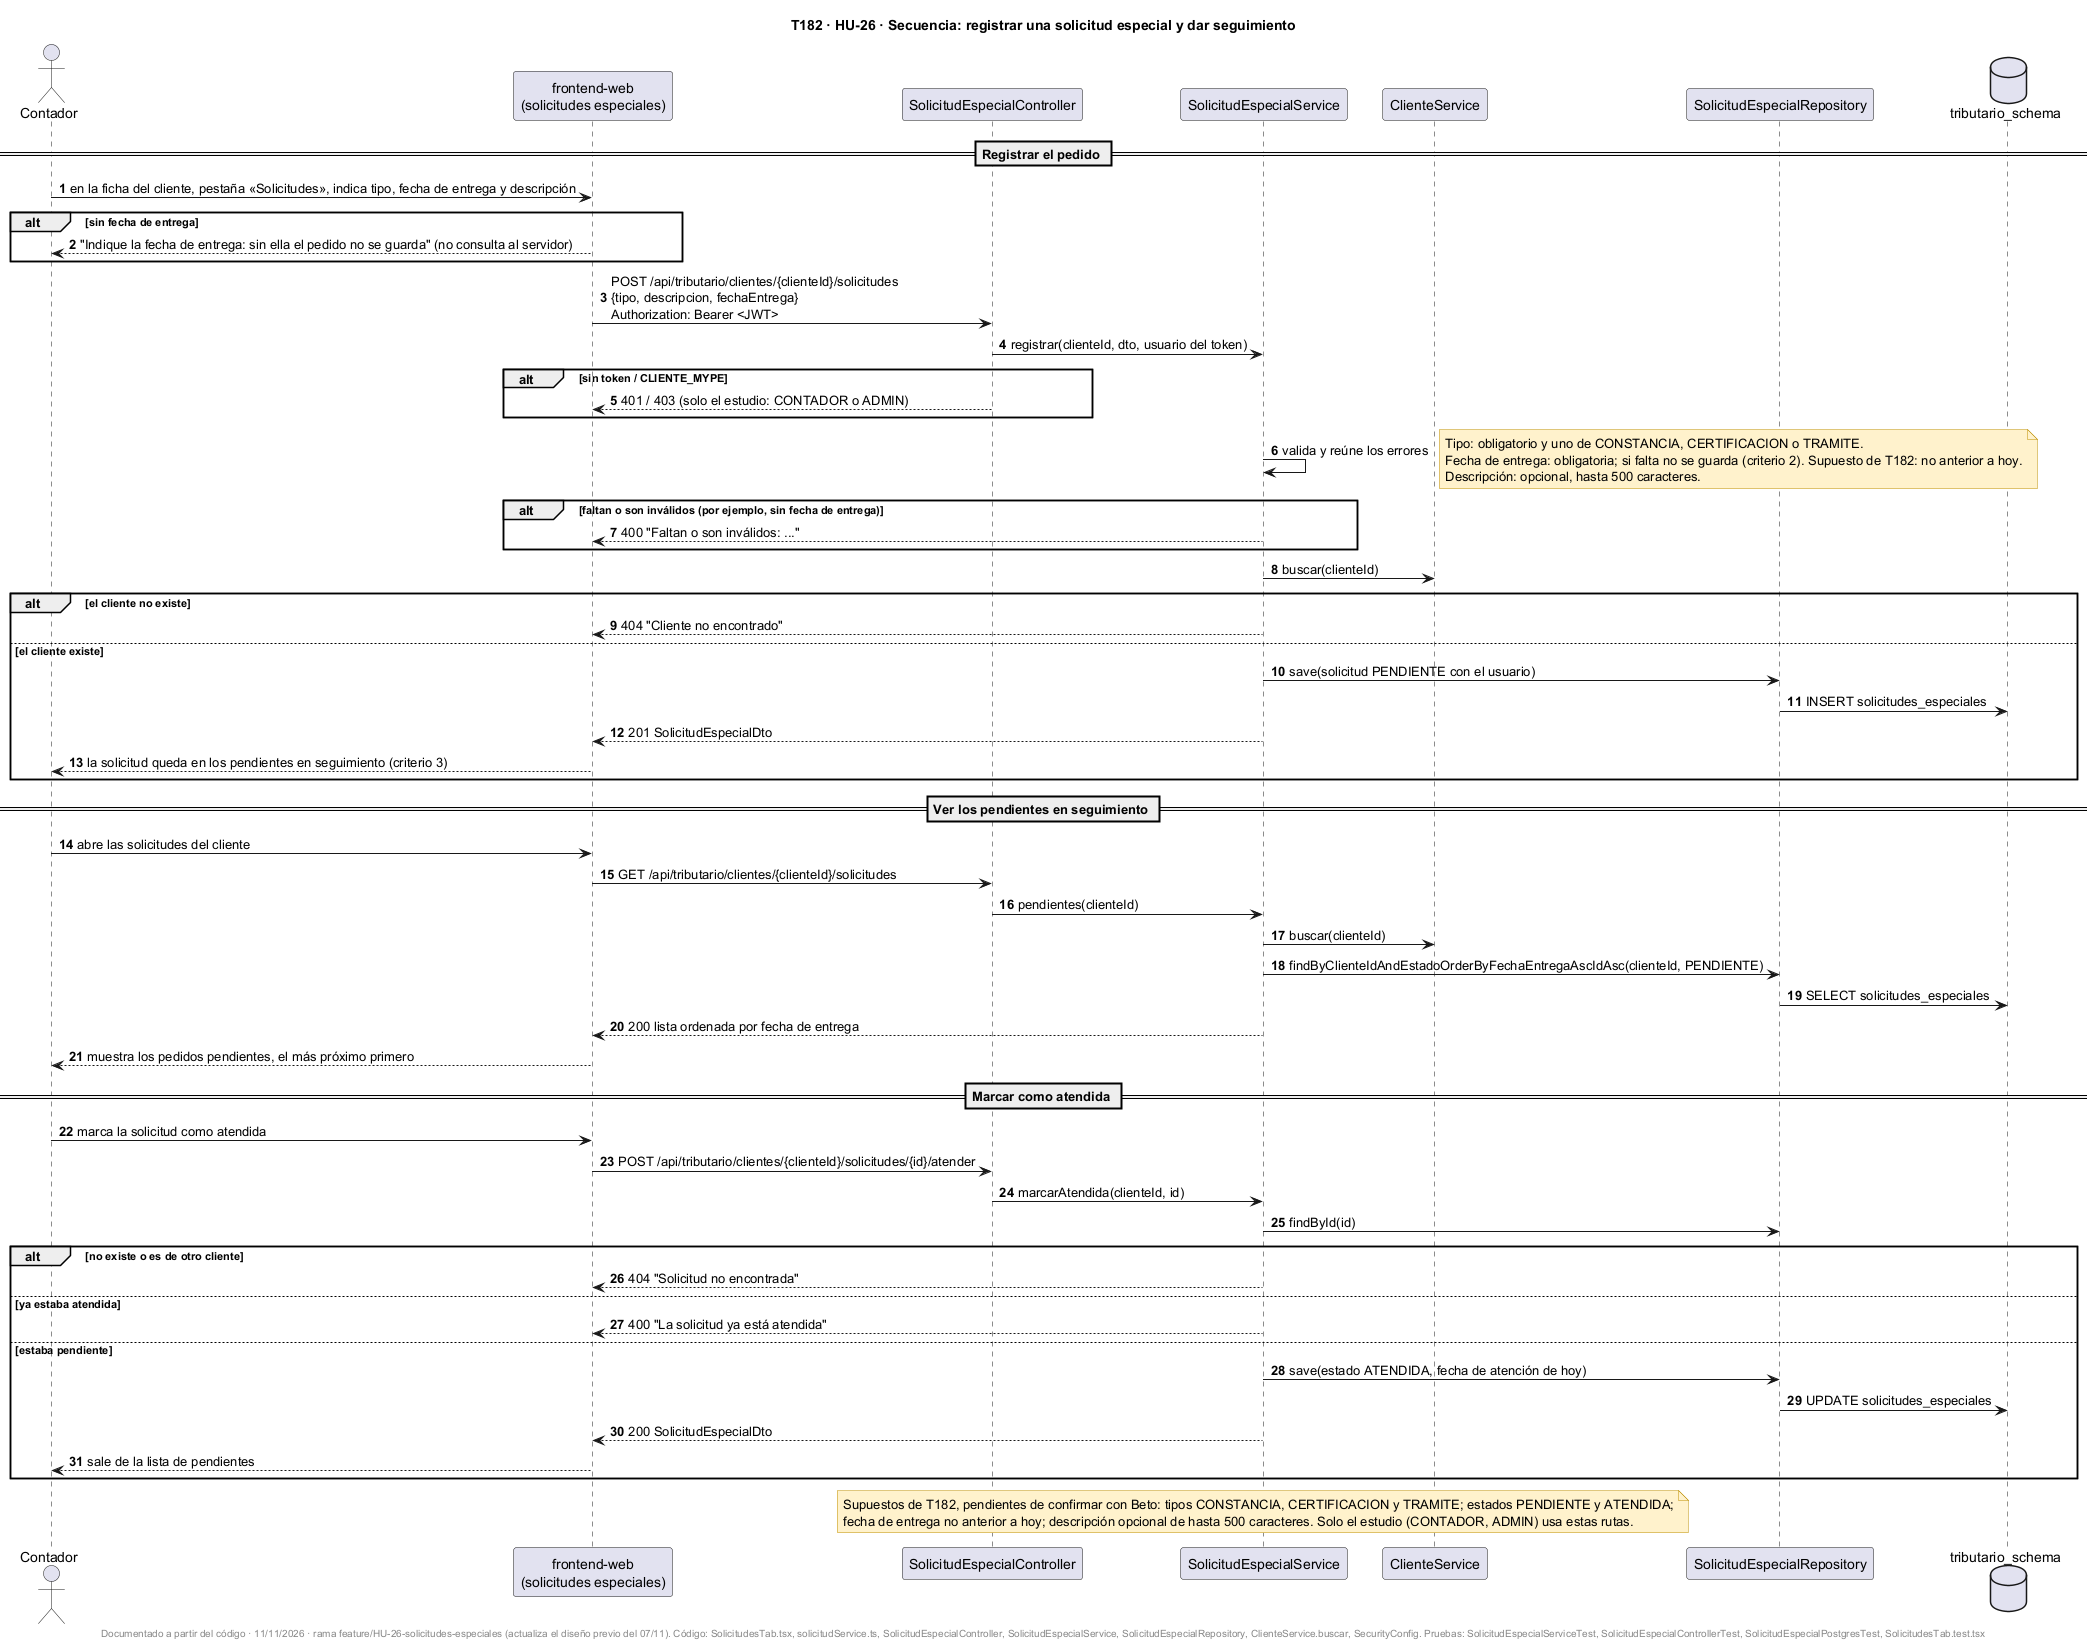

The diagram above was rendered by PlantUML. Its source (embedded in the PNG):
@startuml
title T182 · HU-26 · Secuencia: registrar una solicitud especial y dar seguimiento
skinparam shadowing false
skinparam noteBackgroundColor #FFF2CC
skinparam noteBorderColor #BF9000
autonumber

actor "Contador" as U
participant "frontend-web\n(solicitudes especiales)" as FE
participant "SolicitudEspecialController" as SC
participant "SolicitudEspecialService" as SS
participant "ClienteService" as CS
participant "SolicitudEspecialRepository" as SR
database "tributario_schema" as DB

== Registrar el pedido ==
U -> FE : en la ficha del cliente, pestaña «Solicitudes», indica tipo, fecha de entrega y descripción
alt sin fecha de entrega
  FE --> U : "Indique la fecha de entrega: sin ella el pedido no se guarda" (no consulta al servidor)
end
FE -> SC : POST /api/tributario/clientes/{clienteId}/solicitudes\n{tipo, descripcion, fechaEntrega}\nAuthorization: Bearer <JWT>
SC -> SS : registrar(clienteId, dto, usuario del token)
alt sin token / CLIENTE_MYPE
  SC --> FE : 401 / 403 (solo el estudio: CONTADOR o ADMIN)
end
SS -> SS : valida y reúne los errores
note right
  Tipo: obligatorio y uno de CONSTANCIA, CERTIFICACION o TRAMITE.
  Fecha de entrega: obligatoria; si falta no se guarda (criterio 2). Supuesto de T182: no anterior a hoy.
  Descripción: opcional, hasta 500 caracteres.
end note
alt faltan o son inválidos (por ejemplo, sin fecha de entrega)
  SS --> FE : 400 "Faltan o son inválidos: ..."
end
SS -> CS : buscar(clienteId)
alt el cliente no existe
  SS --> FE : 404 "Cliente no encontrado"
else el cliente existe
  SS -> SR : save(solicitud PENDIENTE con el usuario)
  SR -> DB : INSERT solicitudes_especiales
  SS --> FE : 201 SolicitudEspecialDto
  FE --> U : la solicitud queda en los pendientes en seguimiento (criterio 3)
end

== Ver los pendientes en seguimiento ==
U -> FE : abre las solicitudes del cliente
FE -> SC : GET /api/tributario/clientes/{clienteId}/solicitudes
SC -> SS : pendientes(clienteId)
SS -> CS : buscar(clienteId)
SS -> SR : findByClienteIdAndEstadoOrderByFechaEntregaAscIdAsc(clienteId, PENDIENTE)
SR -> DB : SELECT solicitudes_especiales
SS --> FE : 200 lista ordenada por fecha de entrega
FE --> U : muestra los pedidos pendientes, el más próximo primero

== Marcar como atendida ==
U -> FE : marca la solicitud como atendida
FE -> SC : POST /api/tributario/clientes/{clienteId}/solicitudes/{id}/atender
SC -> SS : marcarAtendida(clienteId, id)
SS -> SR : findById(id)
alt no existe o es de otro cliente
  SS --> FE : 404 "Solicitud no encontrada"
else ya estaba atendida
  SS --> FE : 400 "La solicitud ya está atendida"
else estaba pendiente
  SS -> SR : save(estado ATENDIDA, fecha de atención de hoy)
  SR -> DB : UPDATE solicitudes_especiales
  SS --> FE : 200 SolicitudEspecialDto
  FE --> U : sale de la lista de pendientes
end

note over SS
  Supuestos de T182, pendientes de confirmar con Beto: tipos CONSTANCIA, CERTIFICACION y TRAMITE; estados PENDIENTE y ATENDIDA;
  fecha de entrega no anterior a hoy; descripción opcional de hasta 500 caracteres. Solo el estudio (CONTADOR, ADMIN) usa estas rutas.
end note
footer Documentado a partir del código · 11/11/2026 · rama feature/HU-26-solicitudes-especiales (actualiza el diseño previo del 07/11). Código: SolicitudesTab.tsx, solicitudService.ts, SolicitudEspecialController, SolicitudEspecialService, SolicitudEspecialRepository, ClienteService.buscar, SecurityConfig. Pruebas: SolicitudEspecialServiceTest, SolicitudEspecialControllerTest, SolicitudEspecialPostgresTest, SolicitudesTab.test.tsx
@enduml